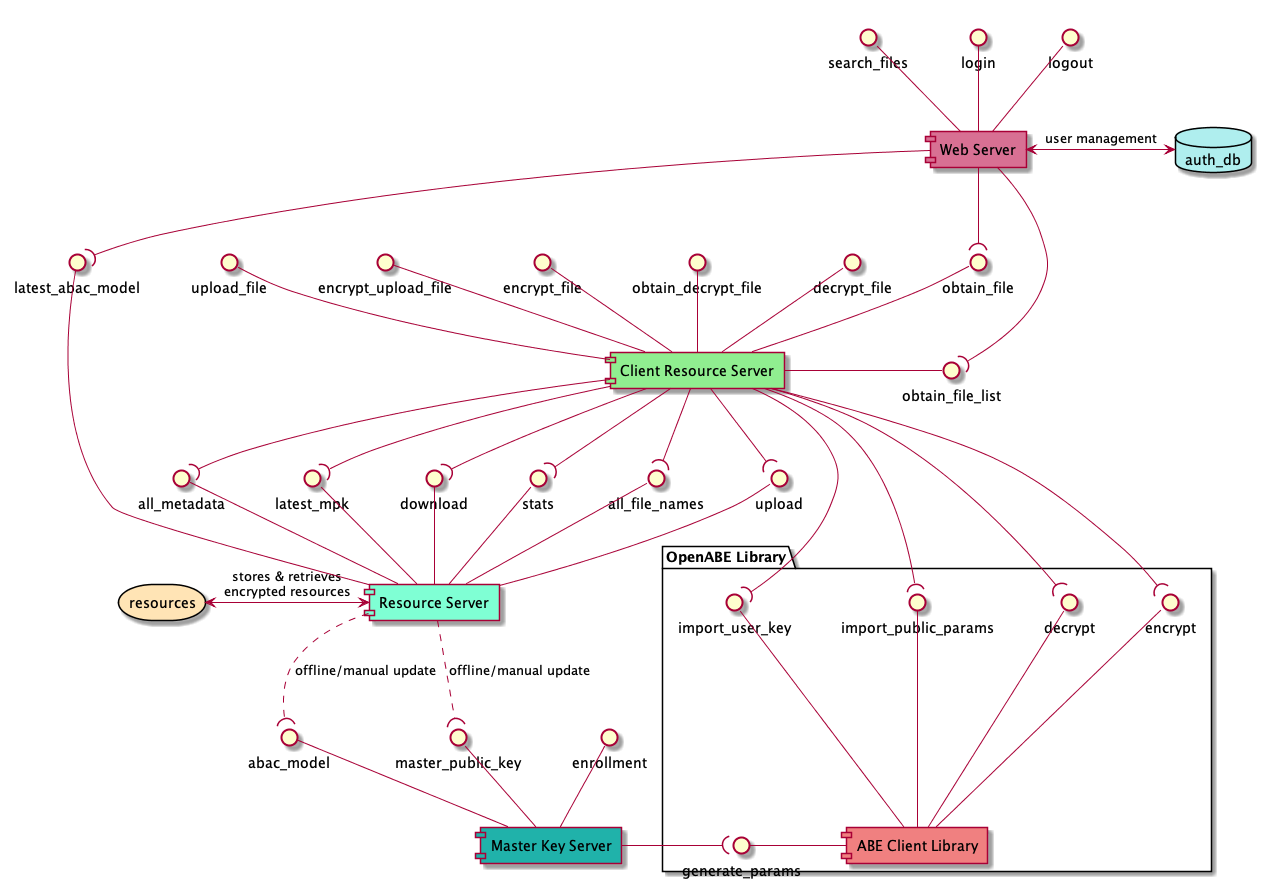

The diagram above was rendered by PlantUML. Its source (embedded in the PNG):
@startuml
database auth_db #PaleTurquoise
storage resources #Moccasin

component [Resource Server] as rs #Aquamarine
component [Web Server] as ws #PaleVioletRed
component [Master Key Server] as mks #LightSeaGreen
component [Client Resource Server] as crs #LightGreen

package "OpenABE Library" {
  component [ABE Client Library] as abecl #LightCoral
  import_public_params -- abecl
  decrypt -- abecl
  encrypt -- abecl
  import_user_key -- abecl
  generate_params -right- abecl
}

rs <-left-> resources: "stores & retrieves\nencrypted resources"
ws <-right-> auth_db: "user management"

abac_model -- mks
enrollment -- mks
master_public_key -- mks
upload -- rs
download -- rs
stats -- rs
all_file_names -- rs
all_metadata -- rs
latest_mpk -- rs
latest_abac_model -- rs

mks -right-( generate_params
crs -down-( upload
crs -down-( download
crs -down-( stats
crs -down-( all_file_names
crs -down-( all_metadata
crs -down-( latest_mpk
crs -down-( decrypt
crs -down-( encrypt
crs -down-( import_user_key
crs -down-( import_public_params
rs ..( abac_model: "offline/manual update"
rs ..( master_public_key: "offline/manual update"

obtain_file_list -left- crs
upload_file -- crs
encrypt_upload_file -- crs
encrypt_file -- crs
obtain_file -- crs
obtain_decrypt_file -- crs
decrypt_file -- crs
search_files -- ws
login -- ws
logout -- ws

ws -down-( obtain_file_list
ws -down-( obtain_file
ws -down-( latest_abac_model

@enduml